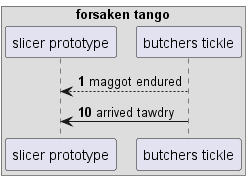

The diagram above was rendered by PlantUML. Its source (embedded in the PNG):
@startuml
box "forsaken tango"
participant "slicer prototype" as 0
participant "butchers tickle" as 1
end box
autonumber 1 9
1 --> 0: maggot endured
1 -> 0: arrived tawdry
@enduml